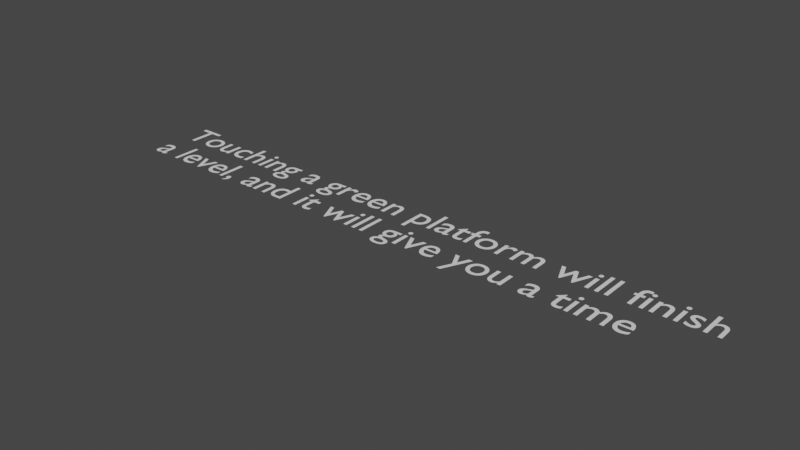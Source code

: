 # Source: Finish.blend  (saved by Blender 2.80.75; exported with 4.5.12 LTS)
import bpy
from mathutils import Matrix  # noqa: F401  (used for matrix-valued properties, if any)

bpy.ops.wm.read_factory_settings(use_empty=True)
scene = bpy.context.scene
scene.name = 'Scene'

# ---- collections
col_collection = bpy.data.collections.new('Collection'); scene.collection.children.link(col_collection)

# ---- world
world_world = bpy.data.worlds.new('World'); scene.world = world_world
world_world.use_nodes = True; world_world.node_tree.nodes.clear()
_N = world_world.node_tree.nodes; _L = world_world.node_tree.links
n0 = _N.new('ShaderNodeOutputWorld'); n0.name = 'World Output'; n0.location = (300, 300)
n1 = _N.new('ShaderNodeBackground'); n1.name = 'Background'; n1.location = (10, 300)
n1.inputs[0].default_value = (0.05088, 0.05088, 0.05088, 1.0)
_L.new(n1.outputs[0], n0.inputs[0])
n0.is_active_output = True
world_world.color = (0.05088, 0.05088, 0.05088)
world_world.use_sun_shadow = False
world_world.sun_shadow_jitter_overblur = 0.0

# ---- curves / text
txt_text = bpy.data.curves.new('Text', 'FONT')
txt_text.dimensions = '2D'
txt_text.body = 'Touching a green platform will finish\na level, and it will give you a time'
txt_text.use_path_clamp = True

# ---- objects
ob_text = bpy.data.objects.new('Text', txt_text)

# ---- transforms, parenting, visibility, modifiers, constraints
ob_text.location = (0.0, 0.0, 0.0)
ob_text.lineart.crease_threshold = 0.0

# ---- collection membership
col_collection.objects.link(ob_text)

# ---- scene / render settings (as saved in the file)
scene.frame_start = 1; scene.frame_end = 250; scene.frame_set(1)
scene.render.engine = 'BLENDER_EEVEE_NEXT'
scene.cycles.use_denoising = False
scene.cycles.samples = 128
scene.cycles.sampling_pattern = 'TABULATED_SOBOL'
scene.cycles.use_adaptive_sampling = False
scene.cycles.use_light_tree = False
scene.view_settings.view_transform = 'Filmic'
bpy.context.view_layer.update()

# ---- added for rendering (the .blend has no active camera and no usable light): camera, sun
cam_auto = bpy.data.cameras.new('AutoCamera')
cam_auto.lens = 50.0
cam_auto.sensor_width = 36.0
cam_auto.clip_end = 1000.0
ob_auto_camera = bpy.data.objects.new('AutoCamera', cam_auto)
scene.collection.objects.link(ob_auto_camera)
ob_auto_camera.location = (21.0241, -16.6773, 10.9429)
ob_auto_camera.rotation_euler = (1.09748, -7.21219e-08, 0.694738)
scene.camera = ob_auto_camera
light_auto_sun = bpy.data.lights.new('AutoSun', 'SUN')
light_auto_sun.energy = 3.0
light_auto_sun.angle = 0.0523599
ob_auto_sun = bpy.data.objects.new('AutoSun', light_auto_sun)
scene.collection.objects.link(ob_auto_sun)
ob_auto_sun.rotation_euler = (0.872665, 0.174533, 0.523599)
bpy.context.view_layer.update()
